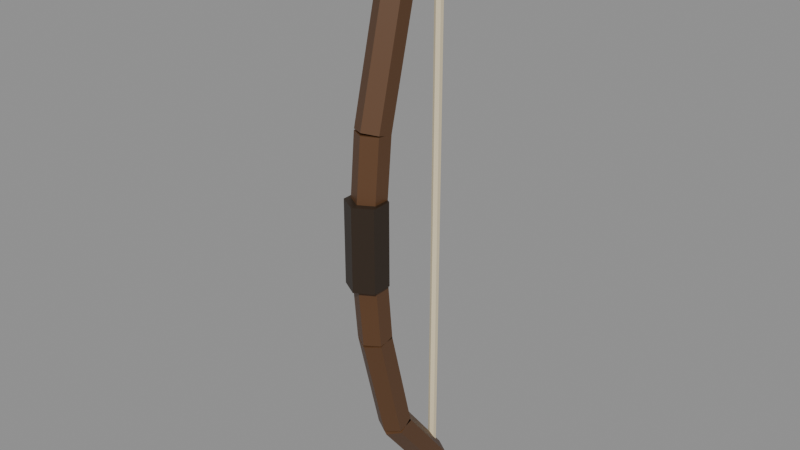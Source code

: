 # Source: bow.blend  (saved by Blender 5.2.45; exported with 4.5.12 LTS)
import bpy
from mathutils import Matrix  # noqa: F401  (used for matrix-valued properties, if any)

bpy.ops.wm.read_factory_settings(use_empty=True)
scene = bpy.context.scene
scene.name = 'Scene'

# ---- materials (node trees are filled in below, after node groups)
mat_bogenholz = bpy.data.materials.new('Bogenholz')
mat_sehne_unten = bpy.data.materials.new('Sehne_Unten')
mat_sehne_oben = bpy.data.materials.new('Sehne_Oben')
mat_griff = bpy.data.materials.new('Griff')

# ---- material node trees
mat_bogenholz.use_nodes = True; mat_bogenholz.node_tree.nodes.clear()
_N = mat_bogenholz.node_tree.nodes; _L = mat_bogenholz.node_tree.links
n0 = _N.new('ShaderNodeBsdfPrincipled'); n0.name = 'Principled BSDF'; n0.location = (-200, 100)
n0.inputs[0].default_value = (0.1065, 0.04696, 0.01739, 1.0)
n0.inputs[10].default_value = 0.005
n1 = _N.new('ShaderNodeOutputMaterial'); n1.name = 'Material Output'; n1.location = (200, 100)
_L.new(n0.outputs[0], n1.inputs[0])
n1.is_active_output = True
mat_sehne_unten.use_nodes = True; mat_sehne_unten.node_tree.nodes.clear()
_N = mat_sehne_unten.node_tree.nodes; _L = mat_sehne_unten.node_tree.links
n0 = _N.new('ShaderNodeBsdfPrincipled'); n0.name = 'Principled BSDF'; n0.location = (-200, 100)
n0.inputs[0].default_value = (0.7874, 0.6739, 0.448, 1.0)
n0.inputs[10].default_value = 0.005
n1 = _N.new('ShaderNodeOutputMaterial'); n1.name = 'Material Output'; n1.location = (200, 100)
_L.new(n0.outputs[0], n1.inputs[0])
n1.is_active_output = True
mat_sehne_oben.use_nodes = True; mat_sehne_oben.node_tree.nodes.clear()
_N = mat_sehne_oben.node_tree.nodes; _L = mat_sehne_oben.node_tree.links
n0 = _N.new('ShaderNodeBsdfPrincipled'); n0.name = 'Principled BSDF'; n0.location = (-200, 100)
n0.inputs[0].default_value = (0.7874, 0.6739, 0.448, 1.0)
n0.inputs[10].default_value = 0.005
n1 = _N.new('ShaderNodeOutputMaterial'); n1.name = 'Material Output'; n1.location = (200, 100)
_L.new(n0.outputs[0], n1.inputs[0])
n1.is_active_output = True
mat_griff.use_nodes = True; mat_griff.node_tree.nodes.clear()
_N = mat_griff.node_tree.nodes; _L = mat_griff.node_tree.links
n0 = _N.new('ShaderNodeBsdfPrincipled'); n0.name = 'Principled BSDF'; n0.location = (-200, 100)
n0.inputs[0].default_value = (0.02721, 0.01533, 0.007194, 1.0)
n0.inputs[10].default_value = 0.005
n1 = _N.new('ShaderNodeOutputMaterial'); n1.name = 'Material Output'; n1.location = (200, 100)
_L.new(n0.outputs[0], n1.inputs[0])
n1.is_active_output = True

# ---- meshes
me_cylinder = bpy.data.meshes.new('Cylinder')
me_cylinder.from_pydata([(0.0, 0.035, -0.107), (0.0, 0.035, 0.107), (0.03031, 0.0175, -0.107), (0.03031, 0.0175, 0.107), (0.03031, -0.0175, -0.107), (0.03031, -0.0175, 0.107), (0.0, -0.035, -0.107), (0.0, -0.035, 0.107), (-0.03031, -0.0175, -0.107), (-0.03031, -0.0175, 0.107), (-0.03031, 0.0175, -0.107), (-0.03031, 0.0175, 0.107)], [], [(0, 1, 3, 2), (2, 3, 5, 4), (4, 5, 7, 6), (6, 7, 9, 8), (3, 1, 11, 9, 7, 5), (8, 9, 11, 10), (10, 11, 1, 0), (0, 2, 4, 6, 8, 10)])
_uv = me_cylinder.uv_layers.new(name='UVMap')
_uv.uv.foreach_set('vector', [1.0, 0.5, 1.0, 1.0, 0.8333, 1.0, 0.8333, 0.5, 0.8333, 0.5, 0.8333, 1.0, 0.6667, 1.0, 0.6667, 0.5, 0.6667, 0.5, 0.6667, 1.0, 0.5, 1.0, 0.5, 0.5, 0.5, 0.5, 0.5, 1.0, 0.3333, 1.0, 0.3333, 0.5, 0.4578, 0.37, 0.25, 0.49, 0.04215, 0.37, 0.04215, 0.13, 0.25, 0.01, 0.4578, 0.13, 0.3333, 0.5, 0.3333, 1.0, 0.1667, 1.0, 0.1667, 0.5, 0.1667, 0.5, 0.1667, 1.0, -8.941e-08, 1.0, -8.941e-08, 0.5, 0.75, 0.49, 0.9578, 0.37, 0.9578, 0.13, 0.75, 0.01, 0.5422, 0.13, 0.5422, 0.37])
me_cylinder.materials.append(mat_bogenholz)
me_cylinder.update()
me_cylinder_001 = bpy.data.meshes.new('Cylinder.001')
me_cylinder_001.from_pydata([(0.0, 0.035, -0.1237), (0.0, 0.035, 0.1237), (0.03031, 0.0175, -0.1237), (0.03031, 0.0175, 0.1237), (0.03031, -0.0175, -0.1237), (0.03031, -0.0175, 0.1237), (0.0, -0.035, -0.1237), (0.0, -0.035, 0.1237), (-0.03031, -0.0175, -0.1237), (-0.03031, -0.0175, 0.1237), (-0.03031, 0.0175, -0.1237), (-0.03031, 0.0175, 0.1237)], [], [(0, 1, 3, 2), (2, 3, 5, 4), (4, 5, 7, 6), (6, 7, 9, 8), (3, 1, 11, 9, 7, 5), (8, 9, 11, 10), (10, 11, 1, 0), (0, 2, 4, 6, 8, 10)])
_uv = me_cylinder_001.uv_layers.new(name='UVMap')
_uv.uv.foreach_set('vector', [1.0, 0.5, 1.0, 1.0, 0.8333, 1.0, 0.8333, 0.5, 0.8333, 0.5, 0.8333, 1.0, 0.6667, 1.0, 0.6667, 0.5, 0.6667, 0.5, 0.6667, 1.0, 0.5, 1.0, 0.5, 0.5, 0.5, 0.5, 0.5, 1.0, 0.3333, 1.0, 0.3333, 0.5, 0.4578, 0.37, 0.25, 0.49, 0.04215, 0.37, 0.04215, 0.13, 0.25, 0.01, 0.4578, 0.13, 0.3333, 0.5, 0.3333, 1.0, 0.1667, 1.0, 0.1667, 0.5, 0.1667, 0.5, 0.1667, 1.0, -8.941e-08, 1.0, -8.941e-08, 0.5, 0.75, 0.49, 0.9578, 0.37, 0.9578, 0.13, 0.75, 0.01, 0.5422, 0.13, 0.5422, 0.37])
me_cylinder_001.materials.append(mat_bogenholz)
me_cylinder_001.update()
me_cylinder_002 = bpy.data.meshes.new('Cylinder.002')
me_cylinder_002.from_pydata([(0.0, 0.035, -0.1105), (0.0, 0.035, 0.1105), (0.03031, 0.0175, -0.1105), (0.03031, 0.0175, 0.1105), (0.03031, -0.0175, -0.1105), (0.03031, -0.0175, 0.1105), (0.0, -0.035, -0.1105), (0.0, -0.035, 0.1105), (-0.03031, -0.0175, -0.1105), (-0.03031, -0.0175, 0.1105), (-0.03031, 0.0175, -0.1105), (-0.03031, 0.0175, 0.1105)], [], [(0, 1, 3, 2), (2, 3, 5, 4), (4, 5, 7, 6), (6, 7, 9, 8), (3, 1, 11, 9, 7, 5), (8, 9, 11, 10), (10, 11, 1, 0), (0, 2, 4, 6, 8, 10)])
_uv = me_cylinder_002.uv_layers.new(name='UVMap')
_uv.uv.foreach_set('vector', [1.0, 0.5, 1.0, 1.0, 0.8333, 1.0, 0.8333, 0.5, 0.8333, 0.5, 0.8333, 1.0, 0.6667, 1.0, 0.6667, 0.5, 0.6667, 0.5, 0.6667, 1.0, 0.5, 1.0, 0.5, 0.5, 0.5, 0.5, 0.5, 1.0, 0.3333, 1.0, 0.3333, 0.5, 0.4578, 0.37, 0.25, 0.49, 0.04215, 0.37, 0.04215, 0.13, 0.25, 0.01, 0.4578, 0.13, 0.3333, 0.5, 0.3333, 1.0, 0.1667, 1.0, 0.1667, 0.5, 0.1667, 0.5, 0.1667, 1.0, -8.941e-08, 1.0, -8.941e-08, 0.5, 0.75, 0.49, 0.9578, 0.37, 0.9578, 0.13, 0.75, 0.01, 0.5422, 0.13, 0.5422, 0.37])
me_cylinder_002.materials.append(mat_bogenholz)
me_cylinder_002.update()
me_cylinder_003 = bpy.data.meshes.new('Cylinder.003')
me_cylinder_003.from_pydata([(0.0, 0.035, -0.1105), (0.0, 0.035, 0.1105), (0.03031, 0.0175, -0.1105), (0.03031, 0.0175, 0.1105), (0.03031, -0.0175, -0.1105), (0.03031, -0.0175, 0.1105), (0.0, -0.035, -0.1105), (0.0, -0.035, 0.1105), (-0.03031, -0.0175, -0.1105), (-0.03031, -0.0175, 0.1105), (-0.03031, 0.0175, -0.1105), (-0.03031, 0.0175, 0.1105)], [], [(0, 1, 3, 2), (2, 3, 5, 4), (4, 5, 7, 6), (6, 7, 9, 8), (3, 1, 11, 9, 7, 5), (8, 9, 11, 10), (10, 11, 1, 0), (0, 2, 4, 6, 8, 10)])
_uv = me_cylinder_003.uv_layers.new(name='UVMap')
_uv.uv.foreach_set('vector', [1.0, 0.5, 1.0, 1.0, 0.8333, 1.0, 0.8333, 0.5, 0.8333, 0.5, 0.8333, 1.0, 0.6667, 1.0, 0.6667, 0.5, 0.6667, 0.5, 0.6667, 1.0, 0.5, 1.0, 0.5, 0.5, 0.5, 0.5, 0.5, 1.0, 0.3333, 1.0, 0.3333, 0.5, 0.4578, 0.37, 0.25, 0.49, 0.04215, 0.37, 0.04215, 0.13, 0.25, 0.01, 0.4578, 0.13, 0.3333, 0.5, 0.3333, 1.0, 0.1667, 1.0, 0.1667, 0.5, 0.1667, 0.5, 0.1667, 1.0, -8.941e-08, 1.0, -8.941e-08, 0.5, 0.75, 0.49, 0.9578, 0.37, 0.9578, 0.13, 0.75, 0.01, 0.5422, 0.13, 0.5422, 0.37])
me_cylinder_003.materials.append(mat_bogenholz)
me_cylinder_003.update()
me_cylinder_004 = bpy.data.meshes.new('Cylinder.004')
me_cylinder_004.from_pydata([(0.0, 0.035, -0.1237), (0.0, 0.035, 0.1237), (0.03031, 0.0175, -0.1237), (0.03031, 0.0175, 0.1237), (0.03031, -0.0175, -0.1237), (0.03031, -0.0175, 0.1237), (0.0, -0.035, -0.1237), (0.0, -0.035, 0.1237), (-0.03031, -0.0175, -0.1237), (-0.03031, -0.0175, 0.1237), (-0.03031, 0.0175, -0.1237), (-0.03031, 0.0175, 0.1237)], [], [(0, 1, 3, 2), (2, 3, 5, 4), (4, 5, 7, 6), (6, 7, 9, 8), (3, 1, 11, 9, 7, 5), (8, 9, 11, 10), (10, 11, 1, 0), (0, 2, 4, 6, 8, 10)])
_uv = me_cylinder_004.uv_layers.new(name='UVMap')
_uv.uv.foreach_set('vector', [1.0, 0.5, 1.0, 1.0, 0.8333, 1.0, 0.8333, 0.5, 0.8333, 0.5, 0.8333, 1.0, 0.6667, 1.0, 0.6667, 0.5, 0.6667, 0.5, 0.6667, 1.0, 0.5, 1.0, 0.5, 0.5, 0.5, 0.5, 0.5, 1.0, 0.3333, 1.0, 0.3333, 0.5, 0.4578, 0.37, 0.25, 0.49, 0.04215, 0.37, 0.04215, 0.13, 0.25, 0.01, 0.4578, 0.13, 0.3333, 0.5, 0.3333, 1.0, 0.1667, 1.0, 0.1667, 0.5, 0.1667, 0.5, 0.1667, 1.0, -8.941e-08, 1.0, -8.941e-08, 0.5, 0.75, 0.49, 0.9578, 0.37, 0.9578, 0.13, 0.75, 0.01, 0.5422, 0.13, 0.5422, 0.37])
me_cylinder_004.materials.append(mat_bogenholz)
me_cylinder_004.update()
me_cylinder_005 = bpy.data.meshes.new('Cylinder.005')
me_cylinder_005.from_pydata([(0.0, 0.035, -0.107), (0.0, 0.035, 0.107), (0.03031, 0.0175, -0.107), (0.03031, 0.0175, 0.107), (0.03031, -0.0175, -0.107), (0.03031, -0.0175, 0.107), (0.0, -0.035, -0.107), (0.0, -0.035, 0.107), (-0.03031, -0.0175, -0.107), (-0.03031, -0.0175, 0.107), (-0.03031, 0.0175, -0.107), (-0.03031, 0.0175, 0.107)], [], [(0, 1, 3, 2), (2, 3, 5, 4), (4, 5, 7, 6), (6, 7, 9, 8), (3, 1, 11, 9, 7, 5), (8, 9, 11, 10), (10, 11, 1, 0), (0, 2, 4, 6, 8, 10)])
_uv = me_cylinder_005.uv_layers.new(name='UVMap')
_uv.uv.foreach_set('vector', [1.0, 0.5, 1.0, 1.0, 0.8333, 1.0, 0.8333, 0.5, 0.8333, 0.5, 0.8333, 1.0, 0.6667, 1.0, 0.6667, 0.5, 0.6667, 0.5, 0.6667, 1.0, 0.5, 1.0, 0.5, 0.5, 0.5, 0.5, 0.5, 1.0, 0.3333, 1.0, 0.3333, 0.5, 0.4578, 0.37, 0.25, 0.49, 0.04215, 0.37, 0.04215, 0.13, 0.25, 0.01, 0.4578, 0.13, 0.3333, 0.5, 0.3333, 1.0, 0.1667, 1.0, 0.1667, 0.5, 0.1667, 0.5, 0.1667, 1.0, -8.941e-08, 1.0, -8.941e-08, 0.5, 0.75, 0.49, 0.9578, 0.37, 0.9578, 0.13, 0.75, 0.01, 0.5422, 0.13, 0.5422, 0.37])
me_cylinder_005.materials.append(mat_bogenholz)
me_cylinder_005.update()
me_cylinder_006 = bpy.data.meshes.new('Cylinder.006')
me_cylinder_006.from_pydata([(0.0, 0.009, -0.315), (0.0, 0.009, 0.315), (0.007794, 0.0045, -0.315), (0.007794, 0.0045, 0.315), (0.007794, -0.0045, -0.315), (0.007794, -0.0045, 0.315), (0.0, -0.009, -0.315), (0.0, -0.009, 0.315), (-0.007794, -0.0045, -0.315), (-0.007794, -0.0045, 0.315), (-0.007794, 0.0045, -0.315), (-0.007794, 0.0045, 0.315)], [], [(0, 1, 3, 2), (2, 3, 5, 4), (4, 5, 7, 6), (6, 7, 9, 8), (3, 1, 11, 9, 7, 5), (8, 9, 11, 10), (10, 11, 1, 0), (0, 2, 4, 6, 8, 10)])
_uv = me_cylinder_006.uv_layers.new(name='UVMap')
_uv.uv.foreach_set('vector', [1.0, 0.5, 1.0, 1.0, 0.8333, 1.0, 0.8333, 0.5, 0.8333, 0.5, 0.8333, 1.0, 0.6667, 1.0, 0.6667, 0.5, 0.6667, 0.5, 0.6667, 1.0, 0.5, 1.0, 0.5, 0.5, 0.5, 0.5, 0.5, 1.0, 0.3333, 1.0, 0.3333, 0.5, 0.4578, 0.37, 0.25, 0.49, 0.04215, 0.37, 0.04215, 0.13, 0.25, 0.01, 0.4578, 0.13, 0.3333, 0.5, 0.3333, 1.0, 0.1667, 1.0, 0.1667, 0.5, 0.1667, 0.5, 0.1667, 1.0, -8.941e-08, 1.0, -8.941e-08, 0.5, 0.75, 0.49, 0.9578, 0.37, 0.9578, 0.13, 0.75, 0.01, 0.5422, 0.13, 0.5422, 0.37])
me_cylinder_006.materials.append(mat_sehne_unten)
me_cylinder_006.update()
me_cylinder_007 = bpy.data.meshes.new('Cylinder.007')
me_cylinder_007.from_pydata([(0.0, 0.009, -0.315), (0.0, 0.009, 0.315), (0.007794, 0.0045, -0.315), (0.007794, 0.0045, 0.315), (0.007794, -0.0045, -0.315), (0.007794, -0.0045, 0.315), (0.0, -0.009, -0.315), (0.0, -0.009, 0.315), (-0.007794, -0.0045, -0.315), (-0.007794, -0.0045, 0.315), (-0.007794, 0.0045, -0.315), (-0.007794, 0.0045, 0.315)], [], [(0, 1, 3, 2), (2, 3, 5, 4), (4, 5, 7, 6), (6, 7, 9, 8), (3, 1, 11, 9, 7, 5), (8, 9, 11, 10), (10, 11, 1, 0), (0, 2, 4, 6, 8, 10)])
_uv = me_cylinder_007.uv_layers.new(name='UVMap')
_uv.uv.foreach_set('vector', [1.0, 0.5, 1.0, 1.0, 0.8333, 1.0, 0.8333, 0.5, 0.8333, 0.5, 0.8333, 1.0, 0.6667, 1.0, 0.6667, 0.5, 0.6667, 0.5, 0.6667, 1.0, 0.5, 1.0, 0.5, 0.5, 0.5, 0.5, 0.5, 1.0, 0.3333, 1.0, 0.3333, 0.5, 0.4578, 0.37, 0.25, 0.49, 0.04215, 0.37, 0.04215, 0.13, 0.25, 0.01, 0.4578, 0.13, 0.3333, 0.5, 0.3333, 1.0, 0.1667, 1.0, 0.1667, 0.5, 0.1667, 0.5, 0.1667, 1.0, -8.941e-08, 1.0, -8.941e-08, 0.5, 0.75, 0.49, 0.9578, 0.37, 0.9578, 0.13, 0.75, 0.01, 0.5422, 0.13, 0.5422, 0.37])
me_cylinder_007.materials.append(mat_sehne_oben)
me_cylinder_007.update()
me_cylinder_008 = bpy.data.meshes.new('Cylinder.008')
me_cylinder_008.from_pydata([(0.0, 0.043, -0.09), (0.0, 0.043, 0.09), (0.03724, 0.0215, -0.09), (0.03724, 0.0215, 0.09), (0.03724, -0.0215, -0.09), (0.03724, -0.0215, 0.09), (0.0, -0.043, -0.09), (0.0, -0.043, 0.09), (-0.03724, -0.0215, -0.09), (-0.03724, -0.0215, 0.09), (-0.03724, 0.0215, -0.09), (-0.03724, 0.0215, 0.09)], [], [(0, 1, 3, 2), (2, 3, 5, 4), (4, 5, 7, 6), (6, 7, 9, 8), (3, 1, 11, 9, 7, 5), (8, 9, 11, 10), (10, 11, 1, 0), (0, 2, 4, 6, 8, 10)])
_uv = me_cylinder_008.uv_layers.new(name='UVMap')
_uv.uv.foreach_set('vector', [1.0, 0.5, 1.0, 1.0, 0.8333, 1.0, 0.8333, 0.5, 0.8333, 0.5, 0.8333, 1.0, 0.6667, 1.0, 0.6667, 0.5, 0.6667, 0.5, 0.6667, 1.0, 0.5, 1.0, 0.5, 0.5, 0.5, 0.5, 0.5, 1.0, 0.3333, 1.0, 0.3333, 0.5, 0.4578, 0.37, 0.25, 0.49, 0.04215, 0.37, 0.04215, 0.13, 0.25, 0.01, 0.4578, 0.13, 0.3333, 0.5, 0.3333, 1.0, 0.1667, 1.0, 0.1667, 0.5, 0.1667, 0.5, 0.1667, 1.0, -8.941e-08, 1.0, -8.941e-08, 0.5, 0.75, 0.49, 0.9578, 0.37, 0.9578, 0.13, 0.75, 0.01, 0.5422, 0.13, 0.5422, 0.37])
me_cylinder_008.materials.append(mat_griff)
me_cylinder_008.update()

# ---- objects
ob_bogenholz = bpy.data.objects.new('Bogenholz', me_cylinder)
ob_bogenholz_001 = bpy.data.objects.new('Bogenholz.001', me_cylinder_001)
ob_bogenholz_002 = bpy.data.objects.new('Bogenholz.002', me_cylinder_002)
ob_bogenholz_003 = bpy.data.objects.new('Bogenholz.003', me_cylinder_003)
ob_bogenholz_004 = bpy.data.objects.new('Bogenholz.004', me_cylinder_004)
ob_bogenholz_005 = bpy.data.objects.new('Bogenholz.005', me_cylinder_005)
ob_sehne_unten = bpy.data.objects.new('Sehne_Unten', me_cylinder_006)
ob_sehne_oben = bpy.data.objects.new('Sehne_Oben', me_cylinder_007)
ob_griff = bpy.data.objects.new('Griff', me_cylinder_008)

# ---- transforms, parenting, visibility, modifiers, constraints
ob_bogenholz.location = (0.0, 0.035, -0.545)
ob_bogenholz.rotation_euler = (0.6528, -0.0, 0.0)
ob_bogenholz_001.location = (0.0, -0.06, -0.34)
ob_bogenholz_001.rotation_euler = (0.245, -0.0, 0.0)
ob_bogenholz_002.location = (0.0, -0.1, -0.11)
ob_bogenholz_002.rotation_euler = (0.09066, -0.0, 0.0)
ob_bogenholz_003.location = (0.0, -0.1, 0.11)
ob_bogenholz_003.rotation_euler = (0.09066, 1.367e-08, 3.142)
ob_bogenholz_004.location = (0.0, -0.06, 0.34)
ob_bogenholz_004.rotation_euler = (0.245, 3.662e-08, 3.142)
ob_bogenholz_005.location = (0.0, 0.035, 0.545)
ob_bogenholz_005.rotation_euler = (0.6528, 9.172e-08, 3.142)
ob_sehne_unten.location = (0.0, 0.1, -0.315)
ob_sehne_unten.rotation_euler = (0.0, -0.0, 3.142)
ob_sehne_oben.location = (0.0, 0.1, 0.315)
ob_sehne_oben.rotation_euler = (0.0, -0.0, 3.142)
ob_griff.location = (0.0, -0.11, 0.0)
ob_griff.rotation_euler = (0.0, -0.0, 3.142)

# ---- collection membership
scene.collection.objects.link(ob_bogenholz)
scene.collection.objects.link(ob_bogenholz_001)
scene.collection.objects.link(ob_bogenholz_002)
scene.collection.objects.link(ob_bogenholz_003)
scene.collection.objects.link(ob_bogenholz_004)
scene.collection.objects.link(ob_bogenholz_005)
scene.collection.objects.link(ob_sehne_unten)
scene.collection.objects.link(ob_sehne_oben)
scene.collection.objects.link(ob_griff)

# ---- scene / render settings (as saved in the file)
scene.frame_start = 1; scene.frame_end = 250; scene.frame_set(1)
scene.render.engine = 'BLENDER_EEVEE_NEXT'
scene.render.bake_bias = 0.0
scene.render.bake_samples = 0
scene.render.compositor_device = 'GPU'
scene.eevee.use_volume_custom_range = False
scene.eevee.fast_gi_thickness_near = 0.1
scene.eevee.fast_gi_thickness_far = 0.0
scene.eevee.ray_tracing_options.screen_trace_thickness = 0.1
bpy.context.view_layer.update()

# ---- added for rendering (the .blend has no active camera and no usable light): camera, sun + grey world if the file has none
cam_auto = bpy.data.cameras.new('AutoCamera')
cam_auto.lens = 50.0
cam_auto.sensor_width = 36.0
cam_auto.clip_end = 1000.0
ob_auto_camera = bpy.data.objects.new('AutoCamera', cam_auto)
scene.collection.objects.link(ob_auto_camera)
ob_auto_camera.location = (1.23474, -1.49428, 0.987789)
ob_auto_camera.rotation_euler = (1.09748, -7.21219e-08, 0.694738)
scene.camera = ob_auto_camera
light_auto_sun = bpy.data.lights.new('AutoSun', 'SUN')
light_auto_sun.energy = 3.0
light_auto_sun.angle = 0.0523599
ob_auto_sun = bpy.data.objects.new('AutoSun', light_auto_sun)
scene.collection.objects.link(ob_auto_sun)
ob_auto_sun.rotation_euler = (0.872665, 0.174533, 0.523599)
if scene.world is None:
    world_auto = bpy.data.worlds.new('AutoWorld')
    world_auto.color = (0.3, 0.3, 0.3)
    scene.world = world_auto
bpy.context.view_layer.update()
